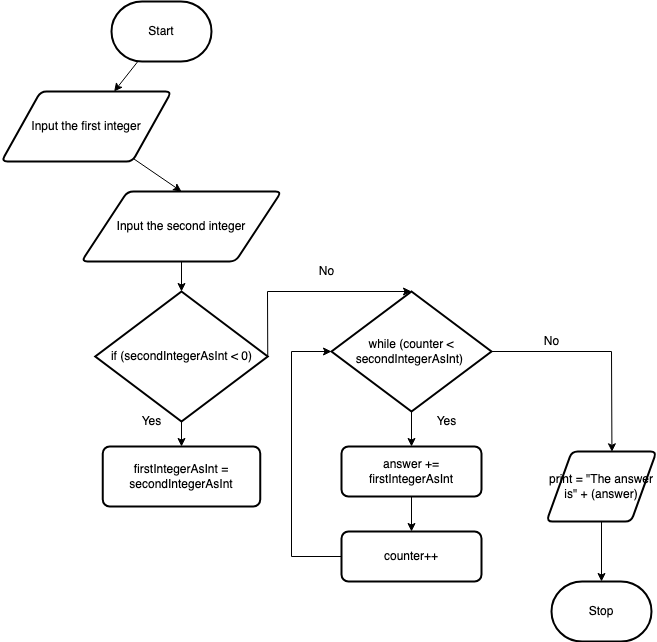

The diagram above was exported from draw.io. Its source (the exported page's mxGraphModel, read from the mxfile embedded in the PNG):
<mxGraphModel dx="959" dy="807" grid="1" gridSize="10" guides="1" tooltips="1" connect="1" arrows="1" fold="1" page="1" pageScale="1" pageWidth="850" pageHeight="1100" math="0" shadow="0">
  <root>
    <mxCell id="0" />
    <mxCell id="1" parent="0" />
    <mxCell id="7" style="edgeStyle=none;html=1;" parent="1" source="2" target="3" edge="1">
      <mxGeometry relative="1" as="geometry" />
    </mxCell>
    <mxCell id="2" value="Start" style="strokeWidth=2;html=1;shape=mxgraph.flowchart.terminator;whiteSpace=wrap;" parent="1" vertex="1">
      <mxGeometry x="310" y="80" width="100" height="60" as="geometry" />
    </mxCell>
    <mxCell id="11" style="edgeStyle=none;html=1;entryX=0.5;entryY=0;entryDx=0;entryDy=0;" parent="1" source="3" target="10" edge="1">
      <mxGeometry relative="1" as="geometry" />
    </mxCell>
    <mxCell id="3" value="Input the first integer" style="shape=parallelogram;html=1;strokeWidth=2;perimeter=parallelogramPerimeter;whiteSpace=wrap;rounded=1;arcSize=12;size=0.23;" parent="1" vertex="1">
      <mxGeometry x="200" y="170" width="170" height="70" as="geometry" />
    </mxCell>
    <mxCell id="27" style="edgeStyle=none;rounded=0;html=1;" parent="1" source="10" target="22" edge="1">
      <mxGeometry relative="1" as="geometry" />
    </mxCell>
    <mxCell id="10" value="Input the second integer" style="shape=parallelogram;html=1;strokeWidth=2;perimeter=parallelogramPerimeter;whiteSpace=wrap;rounded=1;arcSize=12;size=0.23;" parent="1" vertex="1">
      <mxGeometry x="280" y="270" width="200" height="70" as="geometry" />
    </mxCell>
    <mxCell id="39" style="edgeStyle=none;html=1;entryX=0.5;entryY=0;entryDx=0;entryDy=0;" edge="1" parent="1" source="12" target="38">
      <mxGeometry relative="1" as="geometry" />
    </mxCell>
    <mxCell id="44" style="edgeStyle=none;rounded=0;html=1;entryX=0.595;entryY=0.004;entryDx=0;entryDy=0;entryPerimeter=0;" edge="1" parent="1" source="12" target="20">
      <mxGeometry relative="1" as="geometry">
        <Array as="points">
          <mxPoint x="810" y="430" />
        </Array>
      </mxGeometry>
    </mxCell>
    <mxCell id="12" value="&lt;div&gt;while (counter &amp;lt; secondIntegerAsInt)&amp;nbsp;&lt;/div&gt;" style="strokeWidth=2;html=1;shape=mxgraph.flowchart.decision;whiteSpace=wrap;" parent="1" vertex="1">
      <mxGeometry x="530" y="370" width="160" height="120" as="geometry" />
    </mxCell>
    <mxCell id="36" style="edgeStyle=none;rounded=0;html=1;entryX=0.5;entryY=0;entryDx=0;entryDy=0;entryPerimeter=0;" parent="1" source="20" target="32" edge="1">
      <mxGeometry relative="1" as="geometry" />
    </mxCell>
    <mxCell id="20" value="print = &quot;The answer is&quot; + (answer)" style="shape=parallelogram;html=1;strokeWidth=2;perimeter=parallelogramPerimeter;whiteSpace=wrap;rounded=1;arcSize=12;size=0.23;" parent="1" vertex="1">
      <mxGeometry x="745" y="530" width="110" height="70" as="geometry" />
    </mxCell>
    <mxCell id="26" style="edgeStyle=none;rounded=0;html=1;" parent="1" source="22" target="25" edge="1">
      <mxGeometry relative="1" as="geometry" />
    </mxCell>
    <mxCell id="31" style="edgeStyle=none;rounded=0;html=1;entryX=0.5;entryY=0;entryDx=0;entryDy=0;entryPerimeter=0;exitX=1;exitY=0.5;exitDx=0;exitDy=0;exitPerimeter=0;" parent="1" source="22" target="12" edge="1">
      <mxGeometry relative="1" as="geometry">
        <Array as="points">
          <mxPoint x="466" y="370" />
        </Array>
      </mxGeometry>
    </mxCell>
    <mxCell id="22" value="if (secondIntegerAsInt &amp;lt; 0)" style="strokeWidth=2;html=1;shape=mxgraph.flowchart.decision;whiteSpace=wrap;" parent="1" vertex="1">
      <mxGeometry x="293.75" y="370" width="172.5" height="130" as="geometry" />
    </mxCell>
    <mxCell id="25" value="firstIntegerAsInt = secondIntegerAsInt" style="rounded=1;whiteSpace=wrap;html=1;absoluteArcSize=1;arcSize=14;strokeWidth=2;" parent="1" vertex="1">
      <mxGeometry x="301.25" y="525" width="157.5" height="60" as="geometry" />
    </mxCell>
    <mxCell id="32" value="Stop" style="strokeWidth=2;html=1;shape=mxgraph.flowchart.terminator;whiteSpace=wrap;" parent="1" vertex="1">
      <mxGeometry x="750" y="660" width="100" height="60" as="geometry" />
    </mxCell>
    <mxCell id="43" style="edgeStyle=none;html=1;rounded=0;entryX=0;entryY=0.5;entryDx=0;entryDy=0;entryPerimeter=0;" edge="1" parent="1" source="37" target="12">
      <mxGeometry relative="1" as="geometry">
        <mxPoint x="490" y="430" as="targetPoint" />
        <Array as="points">
          <mxPoint x="490" y="635" />
          <mxPoint x="490" y="430" />
        </Array>
      </mxGeometry>
    </mxCell>
    <mxCell id="37" value="counter++" style="rounded=1;whiteSpace=wrap;html=1;absoluteArcSize=1;arcSize=14;strokeWidth=2;" vertex="1" parent="1">
      <mxGeometry x="540" y="610" width="140" height="50" as="geometry" />
    </mxCell>
    <mxCell id="41" style="edgeStyle=none;html=1;entryX=0.5;entryY=0;entryDx=0;entryDy=0;" edge="1" parent="1" source="38" target="37">
      <mxGeometry relative="1" as="geometry" />
    </mxCell>
    <mxCell id="38" value="answer += firstIntegerAsInt" style="rounded=1;whiteSpace=wrap;html=1;absoluteArcSize=1;arcSize=14;strokeWidth=2;" vertex="1" parent="1">
      <mxGeometry x="540" y="525" width="140" height="50" as="geometry" />
    </mxCell>
    <mxCell id="45" value="No" style="text;html=1;resizable=0;autosize=1;align=center;verticalAlign=middle;points=[];fillColor=none;strokeColor=none;rounded=0;" vertex="1" parent="1">
      <mxGeometry x="735" y="410" width="30" height="20" as="geometry" />
    </mxCell>
    <mxCell id="47" value="Yes" style="text;html=1;resizable=0;autosize=1;align=center;verticalAlign=middle;points=[];fillColor=none;strokeColor=none;rounded=0;" vertex="1" parent="1">
      <mxGeometry x="625" y="490" width="40" height="20" as="geometry" />
    </mxCell>
    <mxCell id="48" value="Yes" style="text;html=1;resizable=0;autosize=1;align=center;verticalAlign=middle;points=[];fillColor=none;strokeColor=none;rounded=0;" vertex="1" parent="1">
      <mxGeometry x="330" y="490" width="40" height="20" as="geometry" />
    </mxCell>
    <mxCell id="49" value="No" style="text;html=1;resizable=0;autosize=1;align=center;verticalAlign=middle;points=[];fillColor=none;strokeColor=none;rounded=0;" vertex="1" parent="1">
      <mxGeometry x="510" y="340" width="30" height="20" as="geometry" />
    </mxCell>
  </root>
</mxGraphModel>